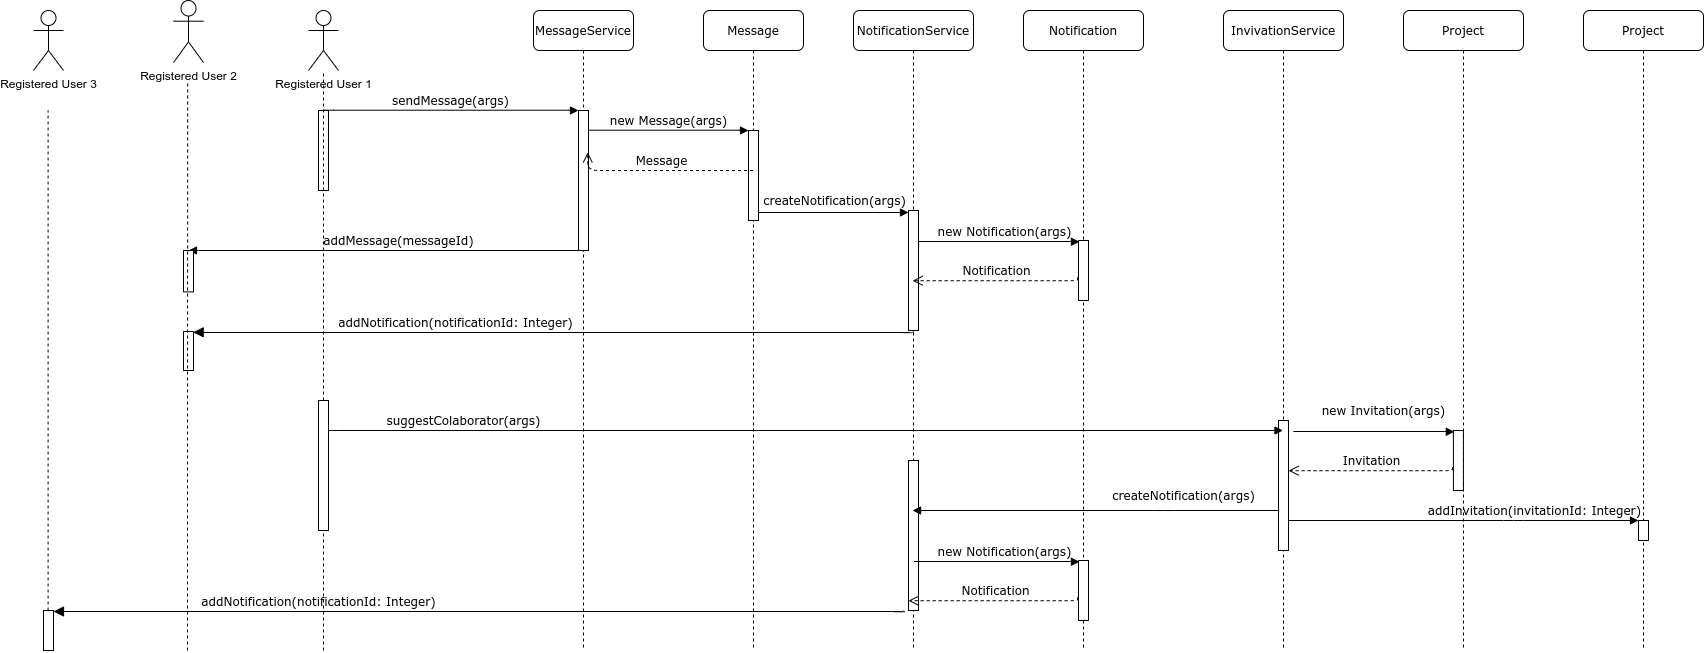

The diagram above was exported from draw.io. Its source (the exported page's mxGraphModel, read from the mxfile embedded in the PNG):
<mxGraphModel dx="2829" dy="806" grid="1" gridSize="10" guides="1" tooltips="1" connect="1" arrows="1" fold="1" page="1" pageScale="1" pageWidth="1100" pageHeight="850" background="#ffffff" math="0" shadow="0">
  <root>
    <mxCell id="0" />
    <mxCell id="1" parent="0" />
    <mxCell id="7baba1c4bc27f4b0-2" value="MessageService" style="shape=umlLifeline;perimeter=lifelinePerimeter;whiteSpace=wrap;html=1;container=1;collapsible=0;recursiveResize=0;outlineConnect=0;rounded=1;shadow=0;comic=0;labelBackgroundColor=none;strokeWidth=1;fontFamily=Verdana;fontSize=12;align=center;" parent="1" vertex="1">
      <mxGeometry x="370" y="80" width="100" height="640" as="geometry" />
    </mxCell>
    <mxCell id="7baba1c4bc27f4b0-10" value="" style="html=1;points=[];perimeter=orthogonalPerimeter;rounded=0;shadow=0;comic=0;labelBackgroundColor=none;strokeWidth=1;fontFamily=Verdana;fontSize=12;align=center;" parent="7baba1c4bc27f4b0-2" vertex="1">
      <mxGeometry x="45" y="100" width="10" height="140" as="geometry" />
    </mxCell>
    <mxCell id="7baba1c4bc27f4b0-3" value="Message" style="shape=umlLifeline;perimeter=lifelinePerimeter;whiteSpace=wrap;html=1;container=1;collapsible=0;recursiveResize=0;outlineConnect=0;rounded=1;shadow=0;comic=0;labelBackgroundColor=none;strokeWidth=1;fontFamily=Verdana;fontSize=12;align=center;" parent="1" vertex="1">
      <mxGeometry x="540" y="80" width="100" height="640" as="geometry" />
    </mxCell>
    <mxCell id="7baba1c4bc27f4b0-13" value="" style="html=1;points=[];perimeter=orthogonalPerimeter;rounded=0;shadow=0;comic=0;labelBackgroundColor=none;strokeWidth=1;fontFamily=Verdana;fontSize=12;align=center;" parent="7baba1c4bc27f4b0-3" vertex="1">
      <mxGeometry x="45" y="120" width="10" height="90" as="geometry" />
    </mxCell>
    <mxCell id="7baba1c4bc27f4b0-4" value="NotificationService" style="shape=umlLifeline;perimeter=lifelinePerimeter;whiteSpace=wrap;html=1;container=1;collapsible=0;recursiveResize=0;outlineConnect=0;rounded=1;shadow=0;comic=0;labelBackgroundColor=none;strokeWidth=1;fontFamily=Verdana;fontSize=12;align=center;" parent="1" vertex="1">
      <mxGeometry x="690" y="80" width="120" height="640" as="geometry" />
    </mxCell>
    <mxCell id="7baba1c4bc27f4b0-16" value="" style="html=1;points=[];perimeter=orthogonalPerimeter;rounded=0;shadow=0;comic=0;labelBackgroundColor=none;strokeWidth=1;fontFamily=Verdana;fontSize=12;align=center;" parent="7baba1c4bc27f4b0-4" vertex="1">
      <mxGeometry x="55" y="200" width="10" height="120" as="geometry" />
    </mxCell>
    <mxCell id="HUtHUEE44ZP27euO5aVN-47" value="" style="html=1;points=[];perimeter=orthogonalPerimeter;rounded=0;shadow=0;comic=0;labelBackgroundColor=none;strokeWidth=1;fontFamily=Verdana;fontSize=12;align=center;" vertex="1" parent="7baba1c4bc27f4b0-4">
      <mxGeometry x="55" y="450" width="10" height="150" as="geometry" />
    </mxCell>
    <mxCell id="7baba1c4bc27f4b0-11" value="sendMessage(args)" style="html=1;verticalAlign=bottom;endArrow=block;entryX=0;entryY=0;labelBackgroundColor=none;fontFamily=Verdana;fontSize=12;edgeStyle=elbowEdgeStyle;elbow=vertical;" parent="1" source="7baba1c4bc27f4b0-9" target="7baba1c4bc27f4b0-10" edge="1">
      <mxGeometry relative="1" as="geometry">
        <mxPoint x="220" y="190" as="sourcePoint" />
      </mxGeometry>
    </mxCell>
    <mxCell id="7baba1c4bc27f4b0-14" value="new Message(args)" style="html=1;verticalAlign=bottom;endArrow=block;entryX=0;entryY=0;labelBackgroundColor=none;fontFamily=Verdana;fontSize=12;edgeStyle=elbowEdgeStyle;elbow=vertical;" parent="1" source="7baba1c4bc27f4b0-10" target="7baba1c4bc27f4b0-13" edge="1">
      <mxGeometry relative="1" as="geometry">
        <mxPoint x="370" y="200" as="sourcePoint" />
      </mxGeometry>
    </mxCell>
    <mxCell id="HUtHUEE44ZP27euO5aVN-1" value="Registered User 1" style="shape=umlActor;verticalLabelPosition=bottom;labelBackgroundColor=#ffffff;verticalAlign=top;html=1;outlineConnect=0;" vertex="1" parent="1">
      <mxGeometry x="145" y="80" width="30" height="60" as="geometry" />
    </mxCell>
    <mxCell id="7baba1c4bc27f4b0-9" value="" style="html=1;points=[];perimeter=orthogonalPerimeter;rounded=0;shadow=0;comic=0;labelBackgroundColor=none;strokeWidth=1;fontFamily=Verdana;fontSize=12;align=center;" parent="1" vertex="1">
      <mxGeometry x="155" y="180" width="10" height="80" as="geometry" />
    </mxCell>
    <mxCell id="HUtHUEE44ZP27euO5aVN-12" value="Message" style="html=1;verticalAlign=bottom;endArrow=open;dashed=1;endSize=8;labelBackgroundColor=none;fontFamily=Verdana;fontSize=12;edgeStyle=elbowEdgeStyle;elbow=vertical;entryX=0.929;entryY=0.299;entryDx=0;entryDy=0;entryPerimeter=0;" edge="1" parent="1" source="7baba1c4bc27f4b0-3" target="7baba1c4bc27f4b0-10">
      <mxGeometry relative="1" as="geometry">
        <mxPoint x="360" y="240" as="targetPoint" />
        <Array as="points">
          <mxPoint x="430" y="240" />
          <mxPoint x="440.5" y="240" />
        </Array>
        <mxPoint x="470" y="240" as="sourcePoint" />
      </mxGeometry>
    </mxCell>
    <mxCell id="HUtHUEE44ZP27euO5aVN-13" value="addMessage(messageId)" style="html=1;verticalAlign=bottom;endArrow=block;labelBackgroundColor=none;fontFamily=Verdana;fontSize=12;edgeStyle=elbowEdgeStyle;elbow=vertical;exitX=0.449;exitY=1.007;exitDx=0;exitDy=0;exitPerimeter=0;" edge="1" parent="1" source="7baba1c4bc27f4b0-10" target="HUtHUEE44ZP27euO5aVN-10">
      <mxGeometry x="-0.0644" relative="1" as="geometry">
        <mxPoint x="417" y="310" as="sourcePoint" />
        <mxPoint x="315" y="250.00000000000023" as="targetPoint" />
        <Array as="points">
          <mxPoint x="80" y="320" />
          <mxPoint x="290" y="310" />
        </Array>
        <mxPoint as="offset" />
      </mxGeometry>
    </mxCell>
    <mxCell id="HUtHUEE44ZP27euO5aVN-14" value="createNotification(args)" style="html=1;verticalAlign=bottom;endArrow=block;labelBackgroundColor=none;fontFamily=Verdana;fontSize=12;edgeStyle=elbowEdgeStyle;elbow=vertical;" edge="1" parent="1" source="7baba1c4bc27f4b0-13">
      <mxGeometry x="0.6667" y="50" relative="1" as="geometry">
        <mxPoint x="600" y="280" as="sourcePoint" />
        <mxPoint x="745" y="282" as="targetPoint" />
        <Array as="points">
          <mxPoint x="720" y="282" />
          <mxPoint x="720" y="300" />
          <mxPoint x="740" y="280" />
        </Array>
        <mxPoint x="-50" y="48" as="offset" />
      </mxGeometry>
    </mxCell>
    <mxCell id="HUtHUEE44ZP27euO5aVN-15" value="Notification" style="shape=umlLifeline;perimeter=lifelinePerimeter;whiteSpace=wrap;html=1;container=1;collapsible=0;recursiveResize=0;outlineConnect=0;rounded=1;shadow=0;comic=0;labelBackgroundColor=none;strokeWidth=1;fontFamily=Verdana;fontSize=12;align=center;" vertex="1" parent="1">
      <mxGeometry x="860" y="80" width="120" height="640" as="geometry" />
    </mxCell>
    <mxCell id="HUtHUEE44ZP27euO5aVN-16" value="" style="html=1;points=[];perimeter=orthogonalPerimeter;rounded=0;shadow=0;comic=0;labelBackgroundColor=none;strokeWidth=1;fontFamily=Verdana;fontSize=12;align=center;" vertex="1" parent="HUtHUEE44ZP27euO5aVN-15">
      <mxGeometry x="55" y="230" width="10" height="60" as="geometry" />
    </mxCell>
    <mxCell id="HUtHUEE44ZP27euO5aVN-49" value="" style="html=1;points=[];perimeter=orthogonalPerimeter;rounded=0;shadow=0;comic=0;labelBackgroundColor=none;strokeWidth=1;fontFamily=Verdana;fontSize=12;align=center;" vertex="1" parent="HUtHUEE44ZP27euO5aVN-15">
      <mxGeometry x="55" y="550" width="10" height="60" as="geometry" />
    </mxCell>
    <mxCell id="HUtHUEE44ZP27euO5aVN-50" value="new Notification(args)" style="html=1;verticalAlign=bottom;endArrow=block;labelBackgroundColor=none;fontFamily=Verdana;fontSize=12;edgeStyle=elbowEdgeStyle;elbow=vertical;entryX=0.094;entryY=0.021;entryDx=0;entryDy=0;entryPerimeter=0;" edge="1" parent="HUtHUEE44ZP27euO5aVN-15" target="HUtHUEE44ZP27euO5aVN-49">
      <mxGeometry x="1" y="-75" relative="1" as="geometry">
        <mxPoint x="-109.5" y="551" as="sourcePoint" />
        <mxPoint x="35.5" y="550" as="targetPoint" />
        <Array as="points">
          <mxPoint x="35.5" y="551" />
          <mxPoint x="30.5" y="550" />
          <mxPoint x="30.5" y="568" />
          <mxPoint x="50.5" y="548" />
        </Array>
        <mxPoint as="offset" />
      </mxGeometry>
    </mxCell>
    <mxCell id="HUtHUEE44ZP27euO5aVN-51" value="Notification&lt;br&gt;" style="html=1;verticalAlign=bottom;endArrow=open;dashed=1;endSize=8;labelBackgroundColor=none;fontFamily=Verdana;fontSize=12;edgeStyle=elbowEdgeStyle;elbow=vertical;exitX=-0.09;exitY=0.615;exitDx=0;exitDy=0;exitPerimeter=0;" edge="1" parent="HUtHUEE44ZP27euO5aVN-15" source="HUtHUEE44ZP27euO5aVN-49">
      <mxGeometry relative="1" as="geometry">
        <mxPoint x="-115" y="590.2" as="targetPoint" />
        <Array as="points">
          <mxPoint x="-138.78999999999996" y="590.2" />
          <mxPoint x="-128.28999999999996" y="590.2" />
        </Array>
        <mxPoint x="20.710000000000264" y="590.1999999999998" as="sourcePoint" />
      </mxGeometry>
    </mxCell>
    <mxCell id="HUtHUEE44ZP27euO5aVN-18" value="new Notification(args)" style="html=1;verticalAlign=bottom;endArrow=block;labelBackgroundColor=none;fontFamily=Verdana;fontSize=12;edgeStyle=elbowEdgeStyle;elbow=vertical;entryX=0.094;entryY=0.021;entryDx=0;entryDy=0;entryPerimeter=0;" edge="1" parent="1" source="7baba1c4bc27f4b0-16" target="HUtHUEE44ZP27euO5aVN-16">
      <mxGeometry x="1" y="-75" relative="1" as="geometry">
        <mxPoint x="770.0000000000002" y="310" as="sourcePoint" />
        <mxPoint x="900" y="310" as="targetPoint" />
        <Array as="points">
          <mxPoint x="900" y="311" />
          <mxPoint x="895" y="310" />
          <mxPoint x="895" y="328" />
          <mxPoint x="915" y="308" />
        </Array>
        <mxPoint as="offset" />
      </mxGeometry>
    </mxCell>
    <mxCell id="HUtHUEE44ZP27euO5aVN-19" value="Notification&lt;br&gt;" style="html=1;verticalAlign=bottom;endArrow=open;dashed=1;endSize=8;labelBackgroundColor=none;fontFamily=Verdana;fontSize=12;edgeStyle=elbowEdgeStyle;elbow=vertical;exitX=-0.09;exitY=0.615;exitDx=0;exitDy=0;exitPerimeter=0;" edge="1" parent="1" source="HUtHUEE44ZP27euO5aVN-16" target="7baba1c4bc27f4b0-4">
      <mxGeometry relative="1" as="geometry">
        <mxPoint x="760" y="350" as="targetPoint" />
        <Array as="points">
          <mxPoint x="725.71" y="350.2" />
          <mxPoint x="736.21" y="350.2" />
        </Array>
        <mxPoint x="885.2100000000003" y="350.1999999999999" as="sourcePoint" />
      </mxGeometry>
    </mxCell>
    <mxCell id="HUtHUEE44ZP27euO5aVN-24" value="" style="endArrow=none;dashed=1;html=1;edgeStyle=orthogonalEdgeStyle;" edge="1" parent="1" source="HUtHUEE44ZP27euO5aVN-41" target="HUtHUEE44ZP27euO5aVN-1">
      <mxGeometry width="50" height="50" relative="1" as="geometry">
        <mxPoint x="160" y="640" as="sourcePoint" />
        <mxPoint x="180" y="390" as="targetPoint" />
      </mxGeometry>
    </mxCell>
    <mxCell id="HUtHUEE44ZP27euO5aVN-28" value="addNotification(notificationId: Integer)" style="html=1;verticalAlign=bottom;endArrow=block;endSize=8;labelBackgroundColor=none;fontFamily=Verdana;fontSize=12;edgeStyle=elbowEdgeStyle;elbow=vertical;entryX=0.967;entryY=0.02;entryDx=0;entryDy=0;entryPerimeter=0;endFill=1;" edge="1" parent="1" source="7baba1c4bc27f4b0-16" target="HUtHUEE44ZP27euO5aVN-29">
      <mxGeometry x="0.9432" y="-240" relative="1" as="geometry">
        <mxPoint x="70" y="444" as="targetPoint" />
        <Array as="points">
          <mxPoint x="40" y="402" />
          <mxPoint x="50" y="401" />
          <mxPoint x="80" y="441" />
          <mxPoint x="120" y="426" />
        </Array>
        <mxPoint x="734.4300000000002" y="423" as="sourcePoint" />
        <mxPoint x="241" y="240" as="offset" />
      </mxGeometry>
    </mxCell>
    <mxCell id="HUtHUEE44ZP27euO5aVN-33" value="" style="group" vertex="1" connectable="0" parent="1">
      <mxGeometry x="10" y="70" width="30" height="600" as="geometry" />
    </mxCell>
    <mxCell id="HUtHUEE44ZP27euO5aVN-9" value="Registered User 2" style="shape=umlActor;verticalLabelPosition=bottom;labelBackgroundColor=#ffffff;verticalAlign=top;html=1;outlineConnect=0;" vertex="1" parent="HUtHUEE44ZP27euO5aVN-33">
      <mxGeometry width="30" height="62.06896551724138" as="geometry" />
    </mxCell>
    <mxCell id="HUtHUEE44ZP27euO5aVN-10" value="" style="html=1;points=[];perimeter=orthogonalPerimeter;rounded=0;shadow=0;comic=0;labelBackgroundColor=none;strokeWidth=1;fontFamily=Verdana;fontSize=12;align=center;" vertex="1" parent="HUtHUEE44ZP27euO5aVN-33">
      <mxGeometry x="10" y="250.00103448275863" width="10" height="41.37931034482759" as="geometry" />
    </mxCell>
    <mxCell id="HUtHUEE44ZP27euO5aVN-29" value="" style="html=1;points=[];perimeter=orthogonalPerimeter;rounded=0;shadow=0;comic=0;labelBackgroundColor=none;strokeWidth=1;fontFamily=Verdana;fontSize=12;align=center;" vertex="1" parent="HUtHUEE44ZP27euO5aVN-33">
      <mxGeometry x="10" y="331.03" width="10" height="38.97" as="geometry" />
    </mxCell>
    <mxCell id="HUtHUEE44ZP27euO5aVN-31" value="" style="endArrow=none;dashed=1;html=1;edgeStyle=orthogonalEdgeStyle;" edge="1" parent="HUtHUEE44ZP27euO5aVN-33">
      <mxGeometry width="50" height="50" relative="1" as="geometry">
        <mxPoint x="14" y="650" as="sourcePoint" />
        <mxPoint x="14.170000000000002" y="82.75862068965517" as="targetPoint" />
        <Array as="points">
          <mxPoint x="14" y="510" />
          <mxPoint x="14" y="510" />
        </Array>
      </mxGeometry>
    </mxCell>
    <mxCell id="HUtHUEE44ZP27euO5aVN-39" value="InvivationService" style="shape=umlLifeline;perimeter=lifelinePerimeter;whiteSpace=wrap;html=1;container=1;collapsible=0;recursiveResize=0;outlineConnect=0;rounded=1;shadow=0;comic=0;labelBackgroundColor=none;strokeWidth=1;fontFamily=Verdana;fontSize=12;align=center;" vertex="1" parent="1">
      <mxGeometry x="1060" y="80" width="120" height="640" as="geometry" />
    </mxCell>
    <mxCell id="HUtHUEE44ZP27euO5aVN-40" value="" style="html=1;points=[];perimeter=orthogonalPerimeter;rounded=0;shadow=0;comic=0;labelBackgroundColor=none;strokeWidth=1;fontFamily=Verdana;fontSize=12;align=center;" vertex="1" parent="HUtHUEE44ZP27euO5aVN-39">
      <mxGeometry x="55" y="410" width="10" height="130" as="geometry" />
    </mxCell>
    <mxCell id="HUtHUEE44ZP27euO5aVN-42" value="suggestColaborator(args)" style="html=1;verticalAlign=bottom;endArrow=block;labelBackgroundColor=none;fontFamily=Verdana;fontSize=12;edgeStyle=elbowEdgeStyle;elbow=vertical;exitX=0.929;exitY=0.23;exitDx=0;exitDy=0;exitPerimeter=0;" edge="1" parent="1" source="HUtHUEE44ZP27euO5aVN-41" target="HUtHUEE44ZP27euO5aVN-39">
      <mxGeometry x="-0.7157" relative="1" as="geometry">
        <mxPoint x="470" y="460.02235294117645" as="sourcePoint" />
        <mxPoint x="630" y="460.14" as="targetPoint" />
        <Array as="points">
          <mxPoint x="590" y="500" />
        </Array>
        <mxPoint as="offset" />
      </mxGeometry>
    </mxCell>
    <mxCell id="HUtHUEE44ZP27euO5aVN-41" value="" style="html=1;points=[];perimeter=orthogonalPerimeter;rounded=0;shadow=0;comic=0;labelBackgroundColor=none;strokeWidth=1;fontFamily=Verdana;fontSize=12;align=center;" vertex="1" parent="1">
      <mxGeometry x="155" y="470" width="10" height="130" as="geometry" />
    </mxCell>
    <mxCell id="HUtHUEE44ZP27euO5aVN-43" value="" style="endArrow=none;dashed=1;html=1;edgeStyle=orthogonalEdgeStyle;" edge="1" parent="1" target="HUtHUEE44ZP27euO5aVN-41">
      <mxGeometry width="50" height="50" relative="1" as="geometry">
        <mxPoint x="160" y="720" as="sourcePoint" />
        <mxPoint x="160" y="140.0000000000001" as="targetPoint" />
      </mxGeometry>
    </mxCell>
    <mxCell id="HUtHUEE44ZP27euO5aVN-44" value="Project" style="shape=umlLifeline;perimeter=lifelinePerimeter;whiteSpace=wrap;html=1;container=1;collapsible=0;recursiveResize=0;outlineConnect=0;rounded=1;shadow=0;comic=0;labelBackgroundColor=none;strokeWidth=1;fontFamily=Verdana;fontSize=12;align=center;" vertex="1" parent="1">
      <mxGeometry x="1420" y="80" width="120" height="640" as="geometry" />
    </mxCell>
    <mxCell id="HUtHUEE44ZP27euO5aVN-45" value="" style="html=1;points=[];perimeter=orthogonalPerimeter;rounded=0;shadow=0;comic=0;labelBackgroundColor=none;strokeWidth=1;fontFamily=Verdana;fontSize=12;align=center;" vertex="1" parent="HUtHUEE44ZP27euO5aVN-44">
      <mxGeometry x="55" y="510" width="10" height="20" as="geometry" />
    </mxCell>
    <mxCell id="HUtHUEE44ZP27euO5aVN-46" value="addInvitation(invitationId: Integer)" style="html=1;verticalAlign=bottom;endArrow=block;labelBackgroundColor=none;fontFamily=Verdana;fontSize=12;edgeStyle=elbowEdgeStyle;elbow=vertical;" edge="1" parent="1" source="HUtHUEE44ZP27euO5aVN-40" target="HUtHUEE44ZP27euO5aVN-45">
      <mxGeometry x="0.5143" y="-20" relative="1" as="geometry">
        <mxPoint x="1120" y="510" as="sourcePoint" />
        <mxPoint x="1290" y="580" as="targetPoint" />
        <Array as="points">
          <mxPoint x="1350" y="590" />
          <mxPoint x="1350" y="570" />
          <mxPoint x="1390" y="540" />
          <mxPoint x="1230" y="510" />
          <mxPoint x="1370" y="560" />
          <mxPoint x="1210" y="560" />
        </Array>
        <mxPoint x="-20" y="-20" as="offset" />
      </mxGeometry>
    </mxCell>
    <mxCell id="HUtHUEE44ZP27euO5aVN-48" value="createNotification(args)" style="html=1;verticalAlign=bottom;endArrow=block;labelBackgroundColor=none;fontFamily=Verdana;fontSize=12;edgeStyle=elbowEdgeStyle;elbow=vertical;" edge="1" parent="1" source="HUtHUEE44ZP27euO5aVN-40" target="7baba1c4bc27f4b0-4">
      <mxGeometry x="0.0414" y="-95" relative="1" as="geometry">
        <mxPoint x="800" y="560" as="sourcePoint" />
        <mxPoint x="950" y="560" as="targetPoint" />
        <Array as="points">
          <mxPoint x="1000" y="580" />
          <mxPoint x="925" y="560" />
          <mxPoint x="925" y="578" />
          <mxPoint x="945" y="558" />
        </Array>
        <mxPoint x="95" y="90" as="offset" />
      </mxGeometry>
    </mxCell>
    <mxCell id="HUtHUEE44ZP27euO5aVN-35" value="Registered User 3" style="shape=umlActor;verticalLabelPosition=bottom;labelBackgroundColor=#ffffff;verticalAlign=top;html=1;outlineConnect=0;" vertex="1" parent="1">
      <mxGeometry x="-130" y="80" width="30" height="60" as="geometry" />
    </mxCell>
    <mxCell id="HUtHUEE44ZP27euO5aVN-37" value="" style="html=1;points=[];perimeter=orthogonalPerimeter;rounded=0;shadow=0;comic=0;labelBackgroundColor=none;strokeWidth=1;fontFamily=Verdana;fontSize=12;align=center;" vertex="1" parent="1">
      <mxGeometry x="-120" y="680" width="10" height="40" as="geometry" />
    </mxCell>
    <mxCell id="HUtHUEE44ZP27euO5aVN-38" value="" style="endArrow=none;dashed=1;html=1;edgeStyle=orthogonalEdgeStyle;" edge="1" parent="1">
      <mxGeometry width="50" height="50" relative="1" as="geometry">
        <mxPoint x="-115.42" y="680" as="sourcePoint" />
        <mxPoint x="-115.42" y="180" as="targetPoint" />
      </mxGeometry>
    </mxCell>
    <mxCell id="HUtHUEE44ZP27euO5aVN-53" value="addNotification(notificationId: Integer)" style="html=1;verticalAlign=bottom;endArrow=block;endSize=8;labelBackgroundColor=none;fontFamily=Verdana;fontSize=12;edgeStyle=elbowEdgeStyle;elbow=vertical;endFill=1;" edge="1" parent="1">
      <mxGeometry x="0.9432" y="-240" relative="1" as="geometry">
        <mxPoint x="-110" y="681" as="targetPoint" />
        <Array as="points">
          <mxPoint x="40.33" y="681" />
          <mxPoint x="70.33" y="721" />
          <mxPoint x="110.33" y="706" />
        </Array>
        <mxPoint x="740.33" y="680" as="sourcePoint" />
        <mxPoint x="241" y="240" as="offset" />
      </mxGeometry>
    </mxCell>
    <mxCell id="HUtHUEE44ZP27euO5aVN-62" value="Project" style="shape=umlLifeline;perimeter=lifelinePerimeter;whiteSpace=wrap;html=1;container=1;collapsible=0;recursiveResize=0;outlineConnect=0;rounded=1;shadow=0;comic=0;labelBackgroundColor=none;strokeWidth=1;fontFamily=Verdana;fontSize=12;align=center;" vertex="1" parent="1">
      <mxGeometry x="1240" y="80" width="120" height="640" as="geometry" />
    </mxCell>
    <mxCell id="HUtHUEE44ZP27euO5aVN-67" value="new Invitation(args)" style="html=1;verticalAlign=bottom;endArrow=block;labelBackgroundColor=none;fontFamily=Verdana;fontSize=12;edgeStyle=elbowEdgeStyle;elbow=vertical;entryX=0.094;entryY=0.021;entryDx=0;entryDy=0;entryPerimeter=0;" edge="1" parent="HUtHUEE44ZP27euO5aVN-62" target="HUtHUEE44ZP27euO5aVN-66">
      <mxGeometry x="0.1179" y="11" relative="1" as="geometry">
        <mxPoint x="-110.09999999999991" y="421" as="sourcePoint" />
        <mxPoint x="34.90000000000009" y="420" as="targetPoint" />
        <Array as="points">
          <mxPoint x="34.90000000000009" y="421" />
          <mxPoint x="29.90000000000009" y="420" />
          <mxPoint x="29.90000000000009" y="438" />
          <mxPoint x="49.90000000000009" y="418" />
        </Array>
        <mxPoint as="offset" />
      </mxGeometry>
    </mxCell>
    <mxCell id="HUtHUEE44ZP27euO5aVN-68" value="Invitation" style="html=1;verticalAlign=bottom;endArrow=open;dashed=1;endSize=8;labelBackgroundColor=none;fontFamily=Verdana;fontSize=12;edgeStyle=elbowEdgeStyle;elbow=vertical;exitX=-0.09;exitY=0.615;exitDx=0;exitDy=0;exitPerimeter=0;" edge="1" parent="HUtHUEE44ZP27euO5aVN-62" source="HUtHUEE44ZP27euO5aVN-66">
      <mxGeometry relative="1" as="geometry">
        <mxPoint x="-115" y="460.20000000000005" as="targetPoint" />
        <Array as="points">
          <mxPoint x="-139.38999999999987" y="460.20000000000005" />
          <mxPoint x="-128.88999999999987" y="460.20000000000005" />
        </Array>
        <mxPoint x="20.110000000000355" y="460.1999999999998" as="sourcePoint" />
      </mxGeometry>
    </mxCell>
    <mxCell id="HUtHUEE44ZP27euO5aVN-66" value="" style="html=1;points=[];perimeter=orthogonalPerimeter;rounded=0;shadow=0;comic=0;labelBackgroundColor=none;strokeWidth=1;fontFamily=Verdana;fontSize=12;align=center;" vertex="1" parent="HUtHUEE44ZP27euO5aVN-62">
      <mxGeometry x="49.90000000000009" y="420" width="10" height="60" as="geometry" />
    </mxCell>
  </root>
</mxGraphModel>